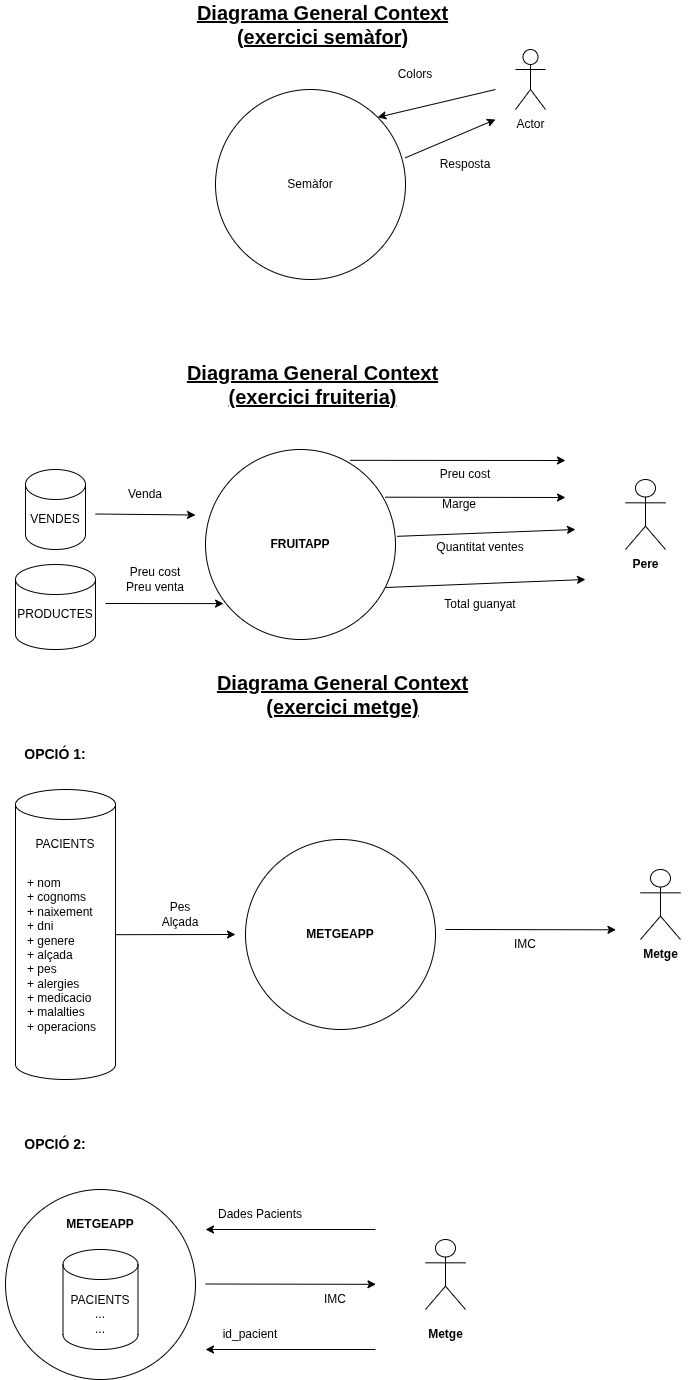

The diagram above was exported from draw.io. Its source (the exported page's mxGraphModel, read from the mxfile embedded in the PNG):
<mxGraphModel dx="3184" dy="1462" grid="1" gridSize="10" guides="1" tooltips="1" connect="1" arrows="1" fold="1" page="1" pageScale="1" pageWidth="827" pageHeight="1169" math="0" shadow="0">
  <root>
    <mxCell id="0" />
    <mxCell id="1" parent="0" />
    <mxCell id="mRhZhRWtvPfMJT7jXgmT-1" parent="1" style="ellipse;whiteSpace=wrap;html=1;aspect=fixed;" value="" vertex="1">
      <mxGeometry height="190" width="190" x="170" y="140" as="geometry" />
    </mxCell>
    <mxCell id="mRhZhRWtvPfMJT7jXgmT-2" parent="1" style="text;html=1;align=center;verticalAlign=middle;whiteSpace=wrap;rounded=0;fontStyle=5;fontSize=20;" value="Diagrama General Context (exercici semàfor)" vertex="1">
      <mxGeometry height="30" width="255" x="150" y="60" as="geometry" />
    </mxCell>
    <mxCell id="mRhZhRWtvPfMJT7jXgmT-3" parent="1" style="shape=umlActor;verticalLabelPosition=bottom;verticalAlign=top;html=1;outlineConnect=0;" value="" vertex="1">
      <mxGeometry height="60" width="30" x="470" y="100" as="geometry" />
    </mxCell>
    <mxCell id="mRhZhRWtvPfMJT7jXgmT-6" parent="1" style="text;html=1;align=center;verticalAlign=middle;whiteSpace=wrap;rounded=0;" value="Semàfor" vertex="1">
      <mxGeometry height="30" width="60" x="235" y="220" as="geometry" />
    </mxCell>
    <mxCell id="mRhZhRWtvPfMJT7jXgmT-8" parent="1" style="text;html=1;align=center;verticalAlign=middle;resizable=0;points=[];autosize=1;strokeColor=none;fillColor=none;" value="Actor" vertex="1">
      <mxGeometry height="30" width="50" x="460" y="160" as="geometry" />
    </mxCell>
    <mxCell id="mRhZhRWtvPfMJT7jXgmT-9" edge="1" parent="1" style="endArrow=classic;html=1;rounded=0;entryX=1;entryY=0;entryDx=0;entryDy=0;" target="mRhZhRWtvPfMJT7jXgmT-1" value="">
      <mxGeometry height="50" relative="1" width="50" as="geometry">
        <mxPoint x="450" y="140" as="sourcePoint" />
        <mxPoint x="440" y="300" as="targetPoint" />
      </mxGeometry>
    </mxCell>
    <mxCell id="mRhZhRWtvPfMJT7jXgmT-10" parent="1" style="text;html=1;align=center;verticalAlign=middle;whiteSpace=wrap;rounded=0;" value="Colors" vertex="1">
      <mxGeometry height="30" width="60" x="340" y="110" as="geometry" />
    </mxCell>
    <mxCell id="mRhZhRWtvPfMJT7jXgmT-11" edge="1" parent="1" source="mRhZhRWtvPfMJT7jXgmT-1" style="endArrow=classic;html=1;rounded=0;exitX=0.998;exitY=0.36;exitDx=0;exitDy=0;exitPerimeter=0;" value="">
      <mxGeometry height="50" relative="1" width="50" as="geometry">
        <mxPoint x="390" y="350" as="sourcePoint" />
        <mxPoint x="450" y="170" as="targetPoint" />
      </mxGeometry>
    </mxCell>
    <mxCell id="mRhZhRWtvPfMJT7jXgmT-12" parent="1" style="text;html=1;align=center;verticalAlign=middle;whiteSpace=wrap;rounded=0;rotation=0;" value="Resposta" vertex="1">
      <mxGeometry height="30" width="60" x="390" y="200" as="geometry" />
    </mxCell>
    <mxCell id="mRhZhRWtvPfMJT7jXgmT-15" parent="1" style="ellipse;whiteSpace=wrap;html=1;aspect=fixed;" value="" vertex="1">
      <mxGeometry height="190" width="190" x="160" y="500" as="geometry" />
    </mxCell>
    <mxCell id="mRhZhRWtvPfMJT7jXgmT-16" parent="1" style="text;html=1;align=center;verticalAlign=middle;whiteSpace=wrap;rounded=0;fontStyle=5;fontSize=20;" value="Diagrama General Context (exercici fruiteria)" vertex="1">
      <mxGeometry height="30" width="255" x="140" y="420" as="geometry" />
    </mxCell>
    <mxCell id="mRhZhRWtvPfMJT7jXgmT-17" parent="1" style="shape=umlActor;verticalLabelPosition=bottom;verticalAlign=top;html=1;outlineConnect=0;" value="" vertex="1">
      <mxGeometry height="70" width="40" x="580" y="530" as="geometry" />
    </mxCell>
    <mxCell id="mRhZhRWtvPfMJT7jXgmT-18" parent="1" style="text;html=1;align=center;verticalAlign=middle;whiteSpace=wrap;rounded=0;" value="&lt;b&gt;FRUITAPP&lt;/b&gt;" vertex="1">
      <mxGeometry height="30" width="60" x="225" y="580" as="geometry" />
    </mxCell>
    <mxCell id="mRhZhRWtvPfMJT7jXgmT-19" parent="1" style="text;html=1;align=center;verticalAlign=middle;resizable=0;points=[];autosize=1;strokeColor=none;fillColor=none;" value="&lt;b&gt;Pere&lt;/b&gt;" vertex="1">
      <mxGeometry height="30" width="50" x="575" y="600" as="geometry" />
    </mxCell>
    <mxCell id="mRhZhRWtvPfMJT7jXgmT-21" parent="1" style="text;html=1;align=center;verticalAlign=middle;whiteSpace=wrap;rounded=0;" value="Preu cost" vertex="1">
      <mxGeometry height="30" width="60" x="390" y="510" as="geometry" />
    </mxCell>
    <mxCell id="mRhZhRWtvPfMJT7jXgmT-22" edge="1" parent="1" source="mRhZhRWtvPfMJT7jXgmT-15" style="endArrow=classic;html=1;rounded=0;exitX=0.945;exitY=0.251;exitDx=0;exitDy=0;exitPerimeter=0;" value="">
      <mxGeometry height="50" relative="1" width="50" as="geometry">
        <mxPoint x="380" y="710" as="sourcePoint" />
        <mxPoint x="520" y="548" as="targetPoint" />
      </mxGeometry>
    </mxCell>
    <mxCell id="mRhZhRWtvPfMJT7jXgmT-23" parent="1" style="text;html=1;align=center;verticalAlign=middle;whiteSpace=wrap;rounded=0;rotation=0;" value="Quantitat ventes" vertex="1">
      <mxGeometry height="35" width="110" x="380" y="580" as="geometry" />
    </mxCell>
    <mxCell id="mRhZhRWtvPfMJT7jXgmT-24" edge="1" parent="1" style="endArrow=classic;html=1;rounded=0;exitX=0.998;exitY=0.36;exitDx=0;exitDy=0;exitPerimeter=0;" value="">
      <mxGeometry height="50" relative="1" width="50" as="geometry">
        <mxPoint x="340" y="638" as="sourcePoint" />
        <mxPoint x="540" y="630" as="targetPoint" />
      </mxGeometry>
    </mxCell>
    <mxCell id="mRhZhRWtvPfMJT7jXgmT-26" parent="1" style="text;html=1;align=center;verticalAlign=middle;whiteSpace=wrap;rounded=0;rotation=0;" value="Marge" vertex="1">
      <mxGeometry height="30" width="110" x="359" y="540" as="geometry" />
    </mxCell>
    <mxCell id="mRhZhRWtvPfMJT7jXgmT-31" edge="1" parent="1" source="mRhZhRWtvPfMJT7jXgmT-15" style="endArrow=classic;html=1;rounded=0;exitX=0.761;exitY=0.057;exitDx=0;exitDy=0;exitPerimeter=0;" value="">
      <mxGeometry height="50" relative="1" width="50" as="geometry">
        <mxPoint x="360" y="578" as="sourcePoint" />
        <mxPoint x="520" y="511" as="targetPoint" />
      </mxGeometry>
    </mxCell>
    <mxCell id="mRhZhRWtvPfMJT7jXgmT-38" edge="1" parent="1" style="endArrow=classic;html=1;rounded=0;" value="">
      <mxGeometry height="50" relative="1" width="50" as="geometry">
        <mxPoint x="50" y="564.5" as="sourcePoint" />
        <mxPoint x="150" y="565.5" as="targetPoint" />
      </mxGeometry>
    </mxCell>
    <mxCell id="mRhZhRWtvPfMJT7jXgmT-39" parent="1" style="text;html=1;align=center;verticalAlign=middle;whiteSpace=wrap;rounded=0;" value="Venda" vertex="1">
      <mxGeometry height="30" width="60" x="70" y="530" as="geometry" />
    </mxCell>
    <mxCell id="mRhZhRWtvPfMJT7jXgmT-44" edge="1" parent="1" style="endArrow=classic;html=1;rounded=0;entryX=0.095;entryY=0.811;entryDx=0;entryDy=0;entryPerimeter=0;" target="mRhZhRWtvPfMJT7jXgmT-15" value="">
      <mxGeometry height="50" relative="1" width="50" as="geometry">
        <mxPoint x="60" y="654" as="sourcePoint" />
        <mxPoint x="150" y="710" as="targetPoint" />
      </mxGeometry>
    </mxCell>
    <mxCell id="mRhZhRWtvPfMJT7jXgmT-45" parent="1" style="text;html=1;align=center;verticalAlign=middle;whiteSpace=wrap;rounded=0;" value="Preu cost&lt;div&gt;Preu venta&lt;/div&gt;" vertex="1">
      <mxGeometry height="30" width="80" x="70" y="615" as="geometry" />
    </mxCell>
    <mxCell id="mRhZhRWtvPfMJT7jXgmT-46" parent="1" style="text;html=1;align=center;verticalAlign=middle;whiteSpace=wrap;rounded=0;rotation=0;" value="Total guanyat" vertex="1">
      <mxGeometry height="30" width="110" x="380" y="640" as="geometry" />
    </mxCell>
    <mxCell id="mRhZhRWtvPfMJT7jXgmT-48" edge="1" parent="1" source="mRhZhRWtvPfMJT7jXgmT-15" style="endArrow=classic;html=1;rounded=0;exitX=1.008;exitY=0.457;exitDx=0;exitDy=0;exitPerimeter=0;" value="">
      <mxGeometry height="50" relative="1" width="50" as="geometry">
        <mxPoint x="360" y="578" as="sourcePoint" />
        <mxPoint x="530" y="580" as="targetPoint" />
      </mxGeometry>
    </mxCell>
    <mxCell id="mRhZhRWtvPfMJT7jXgmT-51" parent="1" style="ellipse;whiteSpace=wrap;html=1;aspect=fixed;" value="" vertex="1">
      <mxGeometry height="190" width="190" x="200" y="890" as="geometry" />
    </mxCell>
    <mxCell id="mRhZhRWtvPfMJT7jXgmT-52" parent="1" style="text;html=1;align=center;verticalAlign=middle;whiteSpace=wrap;rounded=0;fontStyle=5;fontSize=20;" value="Diagrama General Context (exercici metge)" vertex="1">
      <mxGeometry height="30" width="255" x="170" y="730" as="geometry" />
    </mxCell>
    <mxCell id="mRhZhRWtvPfMJT7jXgmT-53" parent="1" style="shape=umlActor;verticalLabelPosition=bottom;verticalAlign=top;html=1;outlineConnect=0;" value="" vertex="1">
      <mxGeometry height="70" width="40" x="595" y="920" as="geometry" />
    </mxCell>
    <mxCell id="mRhZhRWtvPfMJT7jXgmT-54" parent="1" style="text;html=1;align=center;verticalAlign=middle;whiteSpace=wrap;rounded=0;" value="&lt;b&gt;METGEAPP&lt;/b&gt;" vertex="1">
      <mxGeometry height="30" width="60" x="265" y="970" as="geometry" />
    </mxCell>
    <mxCell id="mRhZhRWtvPfMJT7jXgmT-55" parent="1" style="text;html=1;align=center;verticalAlign=middle;resizable=0;points=[];autosize=1;strokeColor=none;fillColor=none;" value="&lt;b&gt;Metge&lt;/b&gt;" vertex="1">
      <mxGeometry height="30" width="60" x="585" y="990" as="geometry" />
    </mxCell>
    <mxCell id="mRhZhRWtvPfMJT7jXgmT-57" edge="1" parent="1" style="endArrow=classic;html=1;rounded=0;" value="">
      <mxGeometry height="50" relative="1" width="50" as="geometry">
        <mxPoint x="400" y="980" as="sourcePoint" />
        <mxPoint x="570.45" y="980.31" as="targetPoint" />
      </mxGeometry>
    </mxCell>
    <mxCell id="mRhZhRWtvPfMJT7jXgmT-65" edge="1" parent="1" source="mRhZhRWtvPfMJT7jXgmT-86" style="endArrow=classic;html=1;rounded=0;exitX=0.984;exitY=0.326;exitDx=0;exitDy=0;exitPerimeter=0;" value="">
      <mxGeometry height="50" relative="1" width="50" as="geometry">
        <mxPoint x="90" y="985" as="sourcePoint" />
        <mxPoint x="190" y="985" as="targetPoint" />
      </mxGeometry>
    </mxCell>
    <mxCell id="mRhZhRWtvPfMJT7jXgmT-80" parent="1" style="text;html=1;align=center;verticalAlign=middle;whiteSpace=wrap;rounded=0;" value="Pes&lt;br&gt;Alçada" vertex="1">
      <mxGeometry height="30" width="50" x="110" y="950" as="geometry" />
    </mxCell>
    <mxCell id="mRhZhRWtvPfMJT7jXgmT-81" parent="1" style="text;html=1;align=center;verticalAlign=middle;whiteSpace=wrap;rounded=0;" value="IMC" vertex="1">
      <mxGeometry height="30" width="60" x="450" y="980" as="geometry" />
    </mxCell>
    <mxCell id="mRhZhRWtvPfMJT7jXgmT-82" parent="1" style="shape=cylinder3;whiteSpace=wrap;html=1;boundedLbl=1;backgroundOutline=1;size=15;" value="" vertex="1">
      <mxGeometry height="290" width="100" x="-30" y="840" as="geometry" />
    </mxCell>
    <mxCell id="mRhZhRWtvPfMJT7jXgmT-83" parent="1" style="text;html=1;align=center;verticalAlign=middle;whiteSpace=wrap;rounded=0;" value="PACIENTS" vertex="1">
      <mxGeometry height="30" width="60" x="-10" y="880" as="geometry" />
    </mxCell>
    <mxCell id="mRhZhRWtvPfMJT7jXgmT-86" parent="1" style="text;html=1;align=left;verticalAlign=middle;whiteSpace=wrap;rounded=0;" value="&lt;br&gt;+ nom&lt;div style=&quot;forced-color-adjust: none;&quot;&gt;+ cognoms&lt;/div&gt;&lt;div style=&quot;forced-color-adjust: none;&quot;&gt;+ naixement&lt;/div&gt;&lt;div style=&quot;forced-color-adjust: none;&quot;&gt;+ dni&lt;/div&gt;&lt;div style=&quot;forced-color-adjust: none;&quot;&gt;+ genere&lt;/div&gt;&lt;div style=&quot;forced-color-adjust: none;&quot;&gt;+ alçada&lt;/div&gt;&lt;div style=&quot;forced-color-adjust: none;&quot;&gt;+ pes&lt;/div&gt;&lt;div style=&quot;forced-color-adjust: none;&quot;&gt;+ alergies&lt;/div&gt;&lt;div style=&quot;forced-color-adjust: none;&quot;&gt;+ medicacio&lt;/div&gt;&lt;div style=&quot;forced-color-adjust: none;&quot;&gt;+ malalties&lt;/div&gt;&lt;div style=&quot;forced-color-adjust: none;&quot;&gt;+ operacions&lt;/div&gt;&lt;div style=&quot;forced-color-adjust: none;&quot;&gt;&lt;br style=&quot;forced-color-adjust: none; color: rgb(0, 0, 0); font-family: Helvetica; font-size: 12px; font-style: normal; font-variant-ligatures: normal; font-variant-caps: normal; font-weight: 400; letter-spacing: normal; orphans: 2; text-indent: 0px; text-transform: none; widows: 2; word-spacing: 0px; -webkit-text-stroke-width: 0px; white-space: normal; background-color: rgb(251, 251, 251); text-decoration-thickness: initial; text-decoration-style: initial; text-decoration-color: initial;&quot;&gt;&lt;br&gt;&lt;br&gt;&lt;/div&gt;" vertex="1">
      <mxGeometry height="200" width="80" x="-20" y="920" as="geometry" />
    </mxCell>
    <mxCell id="mRhZhRWtvPfMJT7jXgmT-87" parent="1" style="shape=cylinder3;whiteSpace=wrap;html=1;boundedLbl=1;backgroundOutline=1;size=15;" value="" vertex="1">
      <mxGeometry height="80" width="60" x="-20" y="520" as="geometry" />
    </mxCell>
    <mxCell id="mRhZhRWtvPfMJT7jXgmT-88" parent="1" style="text;html=1;align=center;verticalAlign=middle;whiteSpace=wrap;rounded=0;" value="VENDES" vertex="1">
      <mxGeometry height="30" width="60" x="-20" y="555" as="geometry" />
    </mxCell>
    <mxCell id="mRhZhRWtvPfMJT7jXgmT-89" parent="1" style="shape=cylinder3;whiteSpace=wrap;html=1;boundedLbl=1;backgroundOutline=1;size=15;" value="" vertex="1">
      <mxGeometry height="85" width="80" x="-30" y="615" as="geometry" />
    </mxCell>
    <mxCell id="mRhZhRWtvPfMJT7jXgmT-90" parent="1" style="text;html=1;align=center;verticalAlign=middle;whiteSpace=wrap;rounded=0;" value="PRODUCTES" vertex="1">
      <mxGeometry height="30" width="60" x="-20" y="650" as="geometry" />
    </mxCell>
    <mxCell id="AVCPUFID-Wgt3-qjZRdn-20" parent="1" style="ellipse;whiteSpace=wrap;html=1;aspect=fixed;" value="" vertex="1">
      <mxGeometry height="190" width="190" x="-40" y="1240" as="geometry" />
    </mxCell>
    <mxCell id="AVCPUFID-Wgt3-qjZRdn-21" parent="1" style="shape=umlActor;verticalLabelPosition=bottom;verticalAlign=top;html=1;outlineConnect=0;" value="" vertex="1">
      <mxGeometry height="70" width="40" x="380" y="1290" as="geometry" />
    </mxCell>
    <mxCell id="AVCPUFID-Wgt3-qjZRdn-22" parent="1" style="text;html=1;align=center;verticalAlign=middle;whiteSpace=wrap;rounded=0;" value="&lt;b&gt;METGEAPP&lt;/b&gt;" vertex="1">
      <mxGeometry height="30" width="60" x="25" y="1260" as="geometry" />
    </mxCell>
    <mxCell id="AVCPUFID-Wgt3-qjZRdn-23" parent="1" style="text;html=1;align=center;verticalAlign=middle;resizable=0;points=[];autosize=1;strokeColor=none;fillColor=none;" value="&lt;b&gt;Metge&lt;/b&gt;" vertex="1">
      <mxGeometry height="30" width="60" x="370" y="1370" as="geometry" />
    </mxCell>
    <mxCell id="AVCPUFID-Wgt3-qjZRdn-24" edge="1" parent="1" style="endArrow=classic;html=1;rounded=0;" value="">
      <mxGeometry height="50" relative="1" width="50" as="geometry">
        <mxPoint x="160" y="1334.5" as="sourcePoint" />
        <mxPoint x="330.45000000000005" y="1334.81" as="targetPoint" />
      </mxGeometry>
    </mxCell>
    <mxCell id="AVCPUFID-Wgt3-qjZRdn-27" parent="1" style="text;html=1;align=center;verticalAlign=middle;whiteSpace=wrap;rounded=0;" value="IMC" vertex="1">
      <mxGeometry height="30" width="60" x="260" y="1335" as="geometry" />
    </mxCell>
    <mxCell id="AVCPUFID-Wgt3-qjZRdn-31" edge="1" parent="1" style="endArrow=classic;html=1;rounded=0;" value="">
      <mxGeometry height="50" relative="1" width="50" as="geometry">
        <mxPoint x="330" y="1280" as="sourcePoint" />
        <mxPoint x="160" y="1280" as="targetPoint" />
      </mxGeometry>
    </mxCell>
    <mxCell id="AVCPUFID-Wgt3-qjZRdn-32" parent="1" style="text;html=1;align=center;verticalAlign=middle;whiteSpace=wrap;rounded=0;" value="Dades Pacients" vertex="1">
      <mxGeometry height="30" width="90" x="170" y="1250" as="geometry" />
    </mxCell>
    <mxCell id="AVCPUFID-Wgt3-qjZRdn-33" parent="1" style="shape=cylinder3;whiteSpace=wrap;html=1;boundedLbl=1;backgroundOutline=1;size=15;" value="" vertex="1">
      <mxGeometry height="100" width="75" x="17.5" y="1300" as="geometry" />
    </mxCell>
    <mxCell id="AVCPUFID-Wgt3-qjZRdn-34" parent="1" style="text;html=1;align=center;verticalAlign=middle;whiteSpace=wrap;rounded=0;" value="PACIENTS&lt;div&gt;...&lt;/div&gt;&lt;div&gt;...&lt;/div&gt;" vertex="1">
      <mxGeometry height="30" width="60" x="25" y="1350" as="geometry" />
    </mxCell>
    <mxCell id="AVCPUFID-Wgt3-qjZRdn-37" parent="1" style="text;html=1;align=center;verticalAlign=middle;whiteSpace=wrap;rounded=0;fontStyle=1;fontSize=14;" value="OPCIÓ 1:" vertex="1">
      <mxGeometry height="30" width="110" x="-45" y="790" as="geometry" />
    </mxCell>
    <mxCell id="AVCPUFID-Wgt3-qjZRdn-38" parent="1" style="text;html=1;align=center;verticalAlign=middle;whiteSpace=wrap;rounded=0;fontStyle=1;fontSize=14;" value="OPCIÓ 2:" vertex="1">
      <mxGeometry height="30" width="110" x="-45" y="1180" as="geometry" />
    </mxCell>
    <mxCell id="AVCPUFID-Wgt3-qjZRdn-39" edge="1" parent="1" style="endArrow=classic;html=1;rounded=0;fontColor=light-dark(#ed0202, #ededed);" value="">
      <mxGeometry height="50" relative="1" width="50" as="geometry">
        <mxPoint x="330" y="1400" as="sourcePoint" />
        <mxPoint x="160" y="1400" as="targetPoint" />
      </mxGeometry>
    </mxCell>
    <mxCell id="AVCPUFID-Wgt3-qjZRdn-40" edge="1" parent="1" source="AVCPUFID-Wgt3-qjZRdn-32" style="edgeStyle=orthogonalEdgeStyle;rounded=0;orthogonalLoop=1;jettySize=auto;html=1;exitX=0.5;exitY=1;exitDx=0;exitDy=0;" target="AVCPUFID-Wgt3-qjZRdn-32">
      <mxGeometry relative="1" as="geometry" />
    </mxCell>
    <mxCell id="AVCPUFID-Wgt3-qjZRdn-41" parent="1" style="text;html=1;align=center;verticalAlign=middle;whiteSpace=wrap;rounded=0;" value="id_pacient" vertex="1">
      <mxGeometry height="30" width="90" x="160" y="1370" as="geometry" />
    </mxCell>
  </root>
</mxGraphModel>